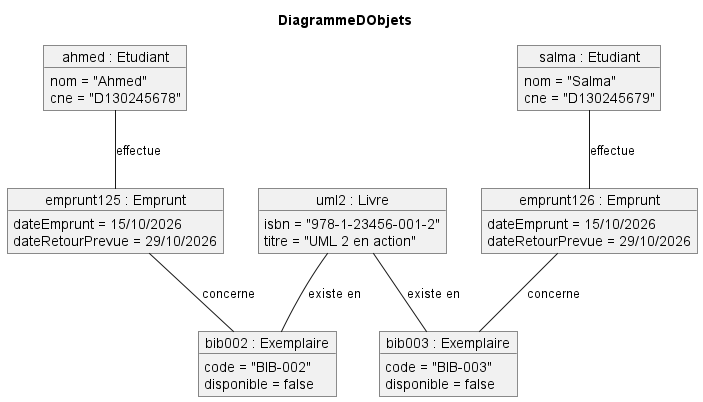

The diagram above was rendered by PlantUML. Its source (embedded in the PNG):
@startuml DiagrammeDObjets
title DiagrammeDObjets

' Scénario : Le 15 octobre 2026 à 10h30, Ahmed a emprunté
' l'exemplaire BIB-002 du livre UML 2 en action.
' À la même heure, Salma a emprunté l'exemplaire BIB-003 du même livre.

object "ahmed : Etudiant" as ahmed {
  nom = "Ahmed"
  cne = "D130245678"
}

object "emprunt125 : Emprunt" as emprunt125 {
  dateEmprunt = 15/10/2026
  dateRetourPrevue = 29/10/2026
}

object "bib002 : Exemplaire" as bib002 {
  code = "BIB-002"
  disponible = false
}

object "uml2 : Livre" as uml2 {
  isbn = "978-1-23456-001-2"
  titre = "UML 2 en action"
}

object "salma : Etudiant" as salma {
  nom = "Salma"
  cne = "D130245679"
}

object "emprunt126 : Emprunt" as emprunt126 {
  dateEmprunt = 15/10/2026
  dateRetourPrevue = 29/10/2026
}

object "bib003 : Exemplaire" as bib003 {
  code = "BIB-003"
  disponible = false
}

ahmed -- emprunt125 : effectue
emprunt125 -- bib002 : concerne
uml2 -- bib002 : existe en

salma -- emprunt126 : effectue
emprunt126 -- bib003 : concerne
uml2 -- bib003 : existe en

@enduml